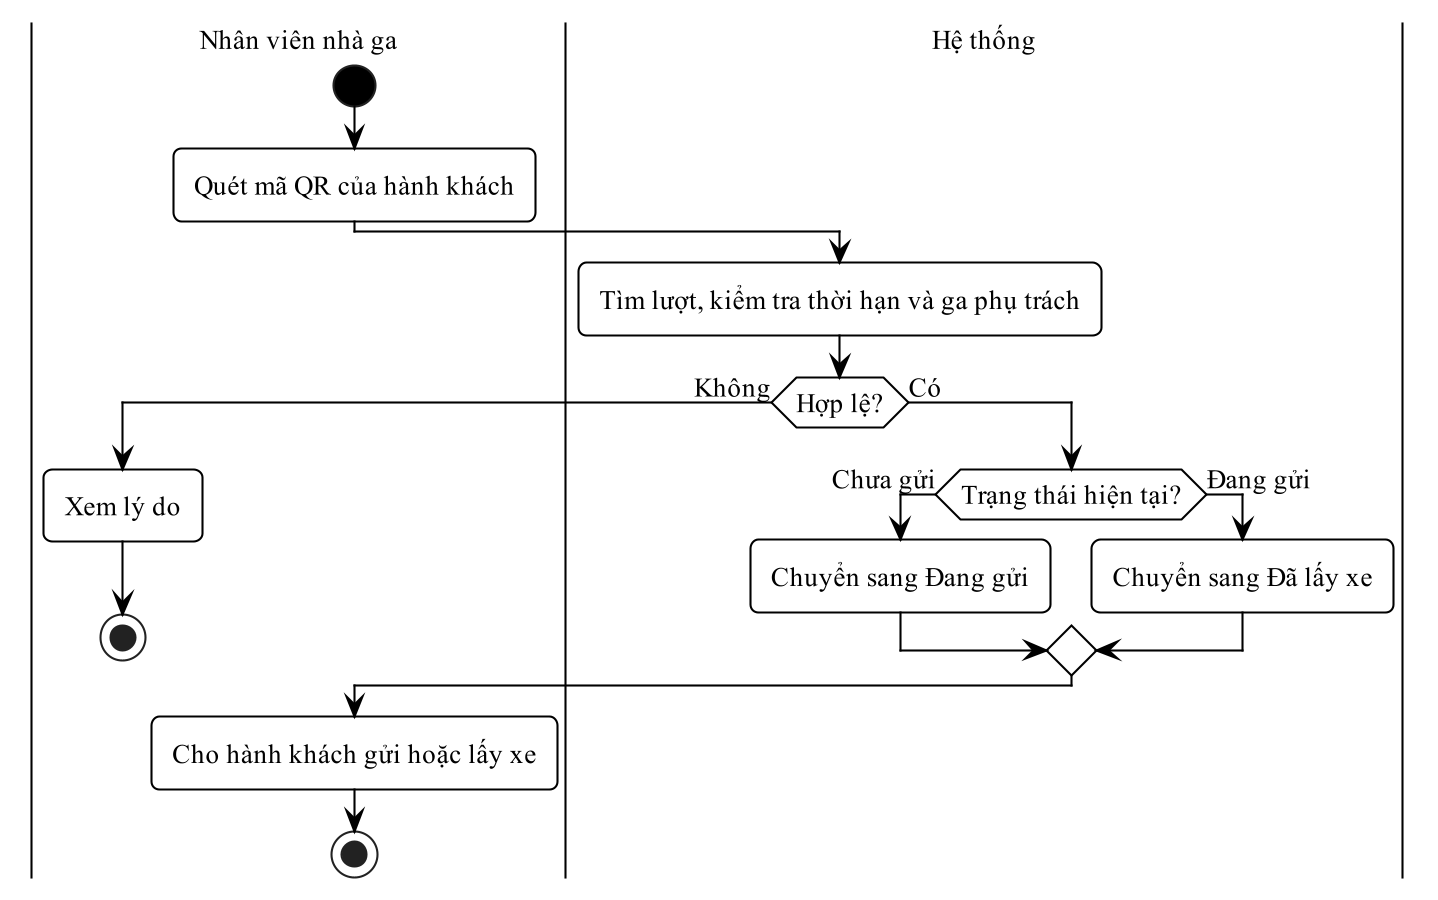

The diagram above was rendered by PlantUML. Its source (embedded in the PNG):
@startuml
!pragma layout smetana
skinparam dpi 200
skinparam defaultFontName "Times New Roman"
skinparam defaultFontSize 13
skinparam shadowing false
skinparam monochrome true
skinparam backgroundColor white
skinparam RoundCorner 8
skinparam ArrowColor black
skinparam ArrowThickness 1
skinparam state {
  BackgroundColor white
  BorderColor black
  BorderThickness 1
  StartColor black
  EndColor black
}
skinparam activity {
  BackgroundColor white
  BorderColor black
  BorderThickness 1
  DiamondBackgroundColor white
  DiamondBorderColor black
  StartColor black
  EndColor black
}
skinparam swimlane {
  BorderColor black
  BorderThickness 1
  TitleFontSize 13
}
skinparam usecase {
  BackgroundColor white
  BorderColor black
  BorderThickness 1
}
skinparam actor {
  BackgroundColor white
  BorderColor black
}
skinparam rectangle {
  BackgroundColor white
  BorderColor black
  BorderThickness 1
  RoundCorner 0
}
skinparam class {
  BackgroundColor white
  HeaderBackgroundColor white
  BorderColor black
  BorderThickness 1
}
skinparam classAttributeIconSize 0
|Nhân viên nhà ga|
start
:Quét mã QR của hành khách;
|Hệ thống|
:Tìm lượt, kiểm tra thời hạn và ga phụ trách;
if (Hợp lệ?) then (Không)
  |Nhân viên nhà ga|
  :Xem lý do;
  stop
else (Có)
  |Hệ thống|
  if (Trạng thái hiện tại?) then (Chưa gửi)
    :Chuyển sang Đang gửi;
  else (Đang gửi)
    :Chuyển sang Đã lấy xe;
  endif
endif
|Nhân viên nhà ga|
:Cho hành khách gửi hoặc lấy xe;
stop
@enduml